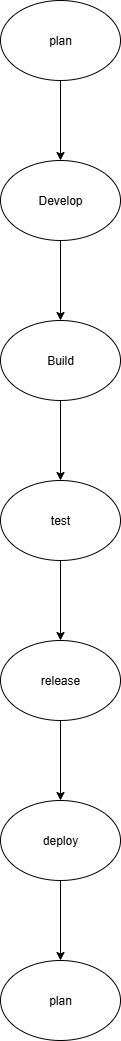

The diagram above was exported from draw.io. Its source (the exported page's mxGraphModel, read from the mxfile embedded in the PNG):
<mxGraphModel dx="1042" dy="562" grid="1" gridSize="10" guides="1" tooltips="1" connect="1" arrows="1" fold="1" page="1" pageScale="1" pageWidth="827" pageHeight="1169" math="0" shadow="0">
  <root>
    <mxCell id="0" />
    <mxCell id="1" parent="0" />
    <mxCell id="Rx8ZHVTXvmnYXXl8UhCf-3" value="" style="edgeStyle=orthogonalEdgeStyle;rounded=0;orthogonalLoop=1;jettySize=auto;html=1;" edge="1" parent="1" source="Rx8ZHVTXvmnYXXl8UhCf-1" target="Rx8ZHVTXvmnYXXl8UhCf-2">
      <mxGeometry relative="1" as="geometry" />
    </mxCell>
    <mxCell id="Rx8ZHVTXvmnYXXl8UhCf-1" value="plan" style="ellipse;whiteSpace=wrap;html=1;" vertex="1" parent="1">
      <mxGeometry x="330" y="40" width="120" height="80" as="geometry" />
    </mxCell>
    <mxCell id="Rx8ZHVTXvmnYXXl8UhCf-5" value="" style="edgeStyle=orthogonalEdgeStyle;rounded=0;orthogonalLoop=1;jettySize=auto;html=1;" edge="1" parent="1" source="Rx8ZHVTXvmnYXXl8UhCf-2" target="Rx8ZHVTXvmnYXXl8UhCf-4">
      <mxGeometry relative="1" as="geometry" />
    </mxCell>
    <mxCell id="Rx8ZHVTXvmnYXXl8UhCf-2" value="Develop" style="ellipse;whiteSpace=wrap;html=1;" vertex="1" parent="1">
      <mxGeometry x="330" y="200" width="120" height="80" as="geometry" />
    </mxCell>
    <mxCell id="Rx8ZHVTXvmnYXXl8UhCf-7" value="" style="edgeStyle=orthogonalEdgeStyle;rounded=0;orthogonalLoop=1;jettySize=auto;html=1;" edge="1" parent="1" source="Rx8ZHVTXvmnYXXl8UhCf-4" target="Rx8ZHVTXvmnYXXl8UhCf-6">
      <mxGeometry relative="1" as="geometry" />
    </mxCell>
    <mxCell id="Rx8ZHVTXvmnYXXl8UhCf-4" value="Build" style="ellipse;whiteSpace=wrap;html=1;" vertex="1" parent="1">
      <mxGeometry x="330" y="360" width="120" height="80" as="geometry" />
    </mxCell>
    <mxCell id="Rx8ZHVTXvmnYXXl8UhCf-9" value="" style="edgeStyle=orthogonalEdgeStyle;rounded=0;orthogonalLoop=1;jettySize=auto;html=1;" edge="1" parent="1" source="Rx8ZHVTXvmnYXXl8UhCf-6" target="Rx8ZHVTXvmnYXXl8UhCf-8">
      <mxGeometry relative="1" as="geometry" />
    </mxCell>
    <mxCell id="Rx8ZHVTXvmnYXXl8UhCf-6" value="test" style="ellipse;whiteSpace=wrap;html=1;" vertex="1" parent="1">
      <mxGeometry x="330" y="520" width="120" height="80" as="geometry" />
    </mxCell>
    <mxCell id="Rx8ZHVTXvmnYXXl8UhCf-11" value="" style="edgeStyle=orthogonalEdgeStyle;rounded=0;orthogonalLoop=1;jettySize=auto;html=1;" edge="1" parent="1" source="Rx8ZHVTXvmnYXXl8UhCf-8" target="Rx8ZHVTXvmnYXXl8UhCf-10">
      <mxGeometry relative="1" as="geometry" />
    </mxCell>
    <mxCell id="Rx8ZHVTXvmnYXXl8UhCf-8" value="release" style="ellipse;whiteSpace=wrap;html=1;" vertex="1" parent="1">
      <mxGeometry x="330" y="680" width="120" height="80" as="geometry" />
    </mxCell>
    <mxCell id="Rx8ZHVTXvmnYXXl8UhCf-13" value="" style="edgeStyle=orthogonalEdgeStyle;rounded=0;orthogonalLoop=1;jettySize=auto;html=1;" edge="1" parent="1" source="Rx8ZHVTXvmnYXXl8UhCf-10" target="Rx8ZHVTXvmnYXXl8UhCf-12">
      <mxGeometry relative="1" as="geometry" />
    </mxCell>
    <mxCell id="Rx8ZHVTXvmnYXXl8UhCf-10" value="deploy" style="ellipse;whiteSpace=wrap;html=1;" vertex="1" parent="1">
      <mxGeometry x="330" y="840" width="120" height="80" as="geometry" />
    </mxCell>
    <mxCell id="Rx8ZHVTXvmnYXXl8UhCf-12" value="plan" style="ellipse;whiteSpace=wrap;html=1;" vertex="1" parent="1">
      <mxGeometry x="330" y="1000" width="120" height="80" as="geometry" />
    </mxCell>
  </root>
</mxGraphModel>